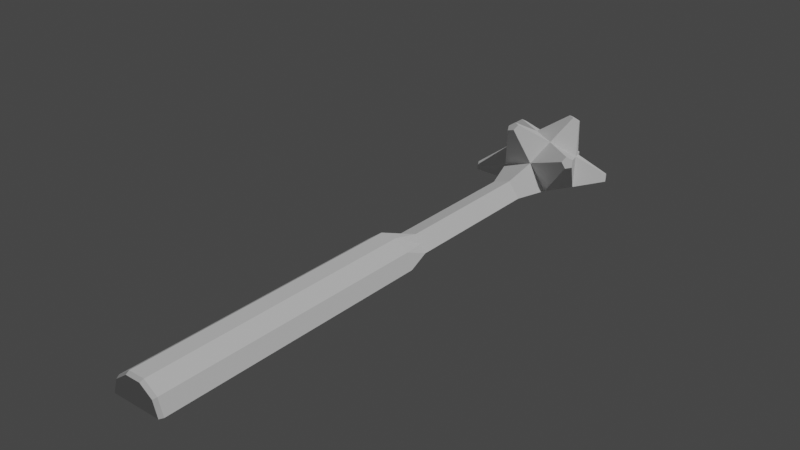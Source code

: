 # Source: stellated_dodecahedron_wand_3_3dp2.blend  (saved by Blender 2.82.7; exported with 4.5.12 LTS)
import bpy
from mathutils import Matrix  # noqa: F401  (used for matrix-valued properties, if any)

bpy.ops.wm.read_factory_settings(use_empty=True)
scene = bpy.context.scene
scene.name = 'Scene'

# ---- collections
col_collection = bpy.data.collections.new('Collection'); scene.collection.children.link(col_collection)

# ---- world
world_world = bpy.data.worlds.new('World'); scene.world = world_world
world_world.use_nodes = True; world_world.node_tree.nodes.clear()
_N = world_world.node_tree.nodes; _L = world_world.node_tree.links
n0 = _N.new('ShaderNodeOutputWorld'); n0.name = 'World Output'; n0.location = (300, 300)
n1 = _N.new('ShaderNodeBackground'); n1.name = 'Background'; n1.location = (10, 300)
n1.inputs[0].default_value = (0.05088, 0.05088, 0.05088, 1.0)
_L.new(n1.outputs[0], n0.inputs[0])
n0.is_active_output = True
world_world.color = (0.05088, 0.05088, 0.05088)
world_world.use_sun_shadow = False
world_world.sun_shadow_jitter_overblur = 0.0

# ---- lights
light_light = bpy.data.lights.new('Light', 'POINT')
light_light.transmission_factor = 0.0
light_light.energy = 1000.0
light_light.shadow_soft_size = 0.1
light_light.shadow_maximum_resolution = 0.006
light_light.use_absolute_resolution = True

# ---- meshes
me_icosphere_003 = bpy.data.meshes.new('Icosphere.003')
me_icosphere_003.from_pydata([(-0.01086, -0.004082, -3.605e-10), (-0.005445, 0.008615, 7.094e-10), (-0.01065, -0.004082, -0.002119), (-0.005341, 0.008615, -0.001062), (-0.01003, -0.004082, -0.004156), (-0.005031, 0.008615, -0.002084), (-0.009031, -0.004082, -0.006034), (-0.004528, 0.008615, -0.003025), (-0.00768, -0.004082, -0.00768), (-0.00385, 0.008615, -0.00385), (-0.006034, -0.004082, -0.009031), (-0.003025, 0.008615, -0.004528), (-0.004156, -0.004082, -0.01003), (-0.002084, 0.008615, -0.005031), (-0.002119, -0.004082, -0.01065), (-0.001062, 0.008615, -0.005341), (3.725e-09, -0.004082, -0.01086), (0.0, 0.008615, -0.005445), (0.002119, -0.004082, -0.01065), (0.001062, 0.008615, -0.005341), (0.004156, -0.004082, -0.01003), (0.002084, 0.008615, -0.005031), (0.006034, -0.004082, -0.009031), (0.003025, 0.008615, -0.004528), (0.00768, -0.004082, -0.00768), (0.00385, 0.008615, -0.00385), (0.009031, -0.004082, -0.006034), (0.004528, 0.008615, -0.003025), (0.01003, -0.004082, -0.004156), (0.005031, 0.008615, -0.002084), (0.01065, -0.004082, -0.002119), (0.005341, 0.008615, -0.001062), (0.01086, -0.004082, 9.418e-09), (0.005445, 0.008615, 5.366e-09), (-0.01086, -0.1531, 6.854e-10), (-0.01065, -0.1531, -0.002119), (-0.01003, -0.1531, -0.004156), (-0.009031, -0.1531, -0.006034), (-0.00768, -0.1531, -0.00768), (-0.006034, -0.1531, -0.009031), (-0.004156, -0.1531, -0.01003), (-0.002119, -0.1531, -0.01065), (4.47e-08, -0.1531, -0.01086), (0.002119, -0.1531, -0.01065), (0.004156, -0.1531, -0.01003), (0.006034, -0.1531, -0.009031), (0.00768, -0.1531, -0.00768), (0.009031, -0.1531, -0.006034), (0.01003, -0.1531, -0.004156), (0.01065, -0.1531, -0.002119), (0.01086, -0.1531, 1.046e-08), (-0.005445, 0.09113, -1.957e-11), (-0.005341, 0.09113, -0.001062), (-0.005031, 0.09113, -0.002084), (-0.004528, 0.09113, -0.003025), (-0.00385, 0.09113, -0.00385), (-0.003025, 0.09113, -0.004528), (-0.002084, 0.09113, -0.005031), (-0.001062, 0.09113, -0.005341), (-2.98e-08, 0.09113, -0.005445), (0.001062, 0.09113, -0.005341), (0.002084, 0.09113, -0.005031), (0.003025, 0.09113, -0.004528), (0.00385, 0.09113, -0.00385), (0.004527, 0.09113, -0.003025), (0.005031, 0.09113, -0.002084), (0.005341, 0.09113, -0.001062), (0.005445, 0.09113, 4.637e-09), (-0.008922, 0.1073, -9.01e-10), (-0.00875, 0.1073, -0.001741), (-0.008243, 0.1073, -0.003414), (-0.007418, 0.1073, -0.004957), (-0.006309, 0.1073, -0.006309), (-0.004957, 0.1073, -0.007418), (-0.003414, 0.1073, -0.008243), (-0.001741, 0.1073, -0.00875), (-4.843e-08, 0.1073, -0.008922), (0.001741, 0.1073, -0.00875), (0.003414, 0.1073, -0.008243), (0.004957, 0.1073, -0.007418), (0.006309, 0.1073, -0.006309), (0.007418, 0.1073, -0.004957), (0.008243, 0.1073, -0.003414), (0.00875, 0.1073, -0.001741), (0.008922, 0.1073, 7.015e-09), (-0.01671, 0.1261, -3.25e-09), (-0.01639, 0.1261, -0.003261), (-0.01544, 0.1261, -0.006396), (-0.0139, 0.1261, -0.009286), (-0.01182, 0.1261, -0.01182), (-0.009286, 0.1261, -0.0139), (-0.006396, 0.1261, -0.01544), (-0.003261, 0.1261, -0.01639), (-4.47e-08, 0.1261, -0.01671), (0.003261, 0.1261, -0.01639), (0.006396, 0.1261, -0.01544), (0.009285, 0.1261, -0.0139), (0.01182, 0.1261, -0.01182), (0.0139, 0.1261, -0.009286), (0.01544, 0.1261, -0.006396), (0.01639, 0.1261, -0.003261), (0.01671, 0.1261, 1.072e-08), (-0.01671, 0.1358, -3.498e-09), (-0.01639, 0.1358, -0.003261), (-0.01544, 0.1358, -0.006396), (-0.0139, 0.1358, -0.009286), (-0.01182, 0.1358, -0.01182), (-0.009286, 0.1358, -0.0139), (-0.006396, 0.1358, -0.01544), (-0.003261, 0.1358, -0.01639), (-4.843e-08, 0.1358, -0.01671), (0.003261, 0.1358, -0.01639), (0.006396, 0.1358, -0.01544), (0.009285, 0.1358, -0.0139), (0.01182, 0.1358, -0.01182), (0.0139, 0.1358, -0.009286), (0.01544, 0.1358, -0.006396), (0.01639, 0.1358, -0.003261), (0.01671, 0.1358, 1.047e-08), (-0.008374, 0.1502, -1.076e-09), (-0.008213, 0.1502, -0.001634), (-0.007737, 0.1502, -0.003205), (-0.006963, 0.1502, -0.004652), (-0.005921, 0.1502, -0.005921), (-0.004652, 0.1502, -0.006963), (-0.003205, 0.1502, -0.007737), (-0.001634, 0.1502, -0.008213), (-5.215e-08, 0.1502, -0.008374), (0.001634, 0.1502, -0.008213), (0.003205, 0.1502, -0.007737), (0.004652, 0.1502, -0.006963), (0.005921, 0.1502, -0.005921), (0.006963, 0.1502, -0.004652), (0.007737, 0.1502, -0.003205), (0.008213, 0.1502, -0.001634), (0.008374, 0.1502, 6.841e-09), (0.006393, 0.006393, 2.955e-09), (0.01448, 0.1084, -5.035e-05), (-0.01172, 0.1084, -0.008505), (-0.01896, 0.1229, -0.01375), (0.004452, 0.1084, -0.01379), (-0.007273, 0.1318, -0.02228), (0.007198, 0.1229, -0.02231), (-0.004493, 0.1463, -0.01378), (0.01892, 0.1318, -0.01382), (0.0117, 0.1463, -0.008551), (-0.00724, 0.09139, -0.005264), (0.002754, 0.09139, -0.008533), (0.008951, 0.09139, -3.937e-05), (-0.03091, 0.1088, -0.001968), (-0.03262, 0.1122, -0.003206), (-0.007696, 0.1088, -0.03003), (-0.01151, 0.1088, -0.02878), (-0.01322, 0.1122, -0.03002), (-0.01046, 0.1143, -0.03203), (-0.007047, 0.1122, -0.03204), (0.02828, 0.1122, -0.01662), (0.02616, 0.1088, -0.01662), (0.0238, 0.1088, -0.01986), (0.02444, 0.1122, -0.02187), (0.02721, 0.1143, -0.01987), (-0.02452, 0.1425, -0.02178), (-0.02728, 0.1404, -0.01976), (-0.02833, 0.1425, -0.01651), (-0.02622, 0.1459, -0.01652), (-0.02386, 0.1459, -0.01977), (0.01312, 0.1425, -0.03007), (0.01035, 0.1404, -0.03207), (0.006934, 0.1425, -0.03206), (0.00759, 0.1459, -0.03006), (0.01141, 0.1459, -0.02882), (0.03368, 0.1404, -8.844e-05), (0.03262, 0.1425, -0.003336), (0.03092, 0.1459, -0.002091), (0.002767, 0.1633, -0.002035), (-0.001055, 0.1633, -0.003269), (-0.00341, 0.1633, -1.476e-05), (-0.00724, 0.01139, -0.005264), (0.002754, 0.01139, -0.008533), (0.008951, 0.01139, -3.936e-05), (-0.01172, -0.005607, -0.008505), (0.004452, -0.005607, -0.01379), (0.009465, 0.1084, -0.006922), (0.005853, 0.09139, -0.004286), (0.02498, 0.1088, -0.01824), (0.005853, 0.01139, -0.004286), (0.0117, -0.005607, -0.008548), (-0.003633, 0.1084, -0.01115), (-0.002243, 0.09139, -0.006899), (-0.009604, 0.1088, -0.0294), (-0.002243, 0.01139, -0.006899), (-0.004491, -0.005607, -0.01377), (-0.0117, 0.1084, 1.692e-06), (-0.007229, 0.09139, -7.198e-06), (-0.007229, 0.01139, -7.196e-06), (-0.01172, -0.1556, -0.008505), (-0.004491, -0.1556, -0.01377), (0.004452, -0.1556, -0.01379), (0.0117, -0.1556, -0.008548), (0.01448, -0.1556, -5.044e-05), (-0.0109, -0.1576, -0.007911), (-0.004177, -0.1576, -0.01281), (0.004141, -0.1576, -0.01283), (0.01088, -0.1576, -0.007952), (0.01347, -0.1576, -4.841e-05), (-0.0202, 0.137, -8.186e-09), (-0.0234, 0.1318, 2.193e-09), (0.01172, 0.1463, 2.751e-09), (0.03092, 0.1459, 1.859e-08), (0.02796, 0.1307, -1.963e-05), (0.03366, 0.1404, 3.833e-09), (0.01446, -0.005607, 9.458e-09), (-0.01141, 0.151, 3.095e-09), (-0.01447, 0.1463, -2.837e-09), (0.0234, 0.1229, 8.941e-09), (0.002771, 0.1633, -2.926e-09), (-0.03366, 0.1143, -2.157e-08), (-0.03091, 0.1088, -6.528e-09), (-0.007229, 0.05977, -3.757e-10), (-0.01288, -0.001899, 5.637e-09), (-0.01446, -0.005607, -3.581e-09), (-0.01446, -0.007811, 8.117e-09), (-0.01446, -0.1556, 3.543e-09), (-0.01345, -0.1576, 7.32e-09), (-0.01041, 0.003926, -1.575e-06), (-0.007457, 0.09226, -3.374e-06)], [], [(0, 2, 3, 1), (2, 4, 5, 3), (4, 6, 7, 5), (6, 8, 9, 7), (8, 10, 11, 9), (10, 12, 13, 11), (12, 14, 15, 13), (14, 16, 17, 15), (16, 18, 19, 17), (18, 20, 21, 19), (20, 22, 23, 21), (22, 24, 25, 23), (24, 26, 27, 25), (26, 28, 29, 27), (28, 30, 31, 29), (136, 33, 31), (20, 44, 45, 22), (12, 40, 41, 14), (30, 49, 50, 32), (4, 36, 37, 6), (22, 45, 46, 24), (14, 41, 42, 16), (6, 37, 38, 8), (24, 46, 47, 26), (16, 42, 43, 18), (8, 38, 39, 10), (26, 47, 48, 28), (0, 34, 35, 2), (18, 43, 44, 20), (10, 39, 40, 12), (28, 48, 49, 30), (2, 35, 36, 4), (62, 79, 78, 61), (15, 58, 57, 13), (33, 67, 66, 31), (7, 54, 53, 5), (25, 63, 62, 23), (17, 59, 58, 15), (9, 55, 54, 7), (27, 64, 63, 25), (19, 60, 59, 17), (11, 56, 55, 9), (29, 65, 64, 27), (3, 52, 51, 1), (21, 61, 60, 19), (13, 57, 56, 11), (31, 66, 65, 29), (5, 53, 52, 3), (23, 62, 61, 21), (63, 80, 79, 62), (64, 81, 80, 63), (65, 82, 81, 64), (52, 69, 68, 51), (66, 83, 82, 65), (53, 70, 69, 52), (67, 84, 83, 66), (54, 71, 70, 53), (55, 72, 71, 54), (56, 73, 72, 55), (57, 74, 73, 56), (58, 75, 74, 57), (59, 76, 75, 58), (60, 77, 76, 59), (61, 78, 77, 60), (93, 110, 109, 92), (75, 92, 91, 74), (76, 93, 92, 75), (77, 94, 93, 76), (78, 95, 94, 77), (79, 96, 95, 78), (80, 97, 96, 79), (81, 98, 97, 80), (82, 99, 98, 81), (69, 86, 85, 68), (83, 100, 99, 82), (70, 87, 86, 69), (84, 101, 100, 83), (71, 88, 87, 70), (72, 89, 88, 71), (73, 90, 89, 72), (74, 91, 90, 73), (113, 130, 129, 112), (94, 111, 110, 93), (95, 112, 111, 94), (96, 113, 112, 95), (97, 114, 113, 96), (98, 115, 114, 97), (99, 116, 115, 98), (86, 103, 102, 85), (100, 117, 116, 99), (87, 104, 103, 86), (101, 118, 117, 100), (88, 105, 104, 87), (89, 106, 105, 88), (90, 107, 106, 89), (91, 108, 107, 90), (92, 109, 108, 91), (114, 131, 130, 113), (115, 132, 131, 114), (116, 133, 132, 115), (103, 120, 119, 102), (117, 134, 133, 116), (104, 121, 120, 103), (118, 135, 134, 117), (105, 122, 121, 104), (106, 123, 122, 105), (107, 124, 123, 106), (108, 125, 124, 107), (109, 126, 125, 108), (110, 127, 126, 109), (111, 128, 127, 110), (112, 129, 128, 111), (119, 120, 121, 122, 123, 124, 125, 126, 127, 128, 129, 130, 131, 132, 133, 134, 135), (50, 49, 48, 47, 46, 45, 44, 43, 42, 41, 40, 39, 38, 37, 36, 35, 34), (187, 188, 146, 138), (182, 183, 147, 140), (149, 217, 216, 150), (139, 150, 216, 206), (138, 149, 150, 139), (151, 189, 152, 153, 154, 155), (187, 189, 151, 140), (139, 153, 152, 138), (141, 154, 153, 139), (142, 155, 154, 141), (140, 151, 155, 142), (156, 157, 184, 158, 159, 160), (137, 157, 156, 214), (182, 184, 157, 137), (142, 159, 158, 140), (144, 160, 159, 142), (214, 156, 160, 144), (161, 162, 163, 164, 165), (139, 162, 161, 141), (143, 165, 164, 213), (141, 161, 165, 143), (166, 167, 168, 169, 170), (142, 167, 166, 144), (141, 168, 167, 142), (143, 169, 168, 141), (145, 170, 169, 143), (144, 166, 170, 145), (172, 171, 209), (145, 173, 172, 144), (145, 174, 215, 207), (143, 175, 174, 145), (188, 190, 177, 146), (183, 185, 178, 147), (224, 219, 1), (190, 191, 180, 177), (185, 186, 181, 178), (179, 211, 186, 185), (148, 179, 185, 183), (140, 158, 184, 182), (137, 148, 183, 182), (178, 181, 191, 190), (147, 178, 190, 188), (138, 152, 189, 187), (140, 147, 188, 187), (219, 224, 180), (146, 177, 194, 218, 193), (138, 146, 193, 225, 192), (195, 222, 221), (191, 196, 195, 180), (181, 197, 196, 191), (186, 198, 197, 181), (211, 199, 198, 186), (195, 200, 223, 222), (196, 201, 200, 195), (197, 202, 201, 196), (198, 203, 202, 197), (199, 204, 203, 198), (217, 149, 138, 192), (206, 163, 162, 139), (204, 223, 200, 201, 202, 203), (207, 208, 173, 145), (135, 207, 215), (50, 34, 223), (205, 164, 163), (212, 175, 143), (176, 215, 174, 175), (208, 210, 171, 172, 173), (31, 30, 136), (30, 32, 136), (194, 177, 224), (177, 180, 224), (180, 220, 219), (220, 180, 221), (180, 195, 221), (213, 205, 102), (213, 102, 119), (215, 176, 119), (176, 212, 119), (212, 213, 119), (119, 135, 215), (210, 208, 118), (208, 207, 118), (101, 209, 118), (209, 210, 118), (135, 118, 207), (214, 209, 101), (101, 84, 137), (84, 67, 148), (51, 68, 193), (68, 85, 192), (85, 102, 206), (102, 205, 206), (206, 216, 85), (216, 217, 85), (217, 192, 85), (193, 218, 51), (218, 194, 1), (137, 214, 101), (148, 137, 84), (68, 225, 193), (179, 148, 67), (1, 51, 218), (224, 1, 194), (219, 220, 0), (0, 1, 219), (220, 221, 0), (221, 222, 34), (222, 223, 34), (223, 204, 50), (204, 199, 50), (179, 67, 33), (179, 33, 136, 32), (34, 0, 221), (211, 179, 32), (211, 32, 50), (199, 211, 50), (163, 206, 205), (205, 213, 164), (143, 213, 212), (212, 176, 175), (68, 192, 225), (144, 172, 209), (214, 144, 209), (209, 171, 210)])
_uv = me_icosphere_003.uv_layers.new(name='UVMap')
_uv.uv.foreach_set('vector', [0.75, 0.5, 0.7188, 0.5, 0.7188, 1.0, 0.75, 1.0, 0.7188, 0.5, 0.6875, 0.5, 0.6875, 1.0, 0.7188, 1.0, 0.6875, 0.5, 0.6562, 0.5, 0.6562, 1.0, 0.6875, 1.0, 0.6562, 0.5, 0.625, 0.5, 0.625, 1.0, 0.6562, 1.0, 0.625, 0.5, 0.5938, 0.5, 0.5938, 1.0, 0.625, 1.0, 0.5938, 0.5, 0.5625, 0.5, 0.5625, 1.0, 0.5938, 1.0, 0.5625, 0.5, 0.5312, 0.5, 0.5312, 1.0, 0.5625, 1.0, 0.5312, 0.5, 0.5, 0.5, 0.5, 1.0, 0.5312, 1.0, 0.5, 0.5, 0.4688, 0.5, 0.4688, 1.0, 0.5, 1.0, 0.4688, 0.5, 0.4375, 0.5, 0.4375, 1.0, 0.4688, 1.0, 0.4375, 0.5, 0.4062, 0.5, 0.4062, 1.0, 0.4375, 1.0, 0.4062, 0.5, 0.375, 0.5, 0.375, 1.0, 0.4062, 1.0, 0.375, 0.5, 0.3438, 0.5, 0.3438, 1.0, 0.375, 1.0, 0.3438, 0.5, 0.3125, 0.5, 0.3125, 1.0, 0.3438, 1.0, 0.3125, 0.5, 0.2812, 0.5, 0.2812, 1.0, 0.3125, 1.0, 0.25, 0.9125, 0.25, 1.0, 0.2812, 1.0, 0.4375, 0.5, 0.4375, 0.5, 0.4062, 0.5, 0.4062, 0.5, 0.5625, 0.5, 0.5625, 0.5, 0.5312, 0.5, 0.5312, 0.5, 0.2812, 0.5, 0.2812, 0.5, 0.25, 0.5, 0.25, 0.5, 0.6875, 0.5, 0.6875, 0.5, 0.6562, 0.5, 0.6562, 0.5, 0.4062, 0.5, 0.4062, 0.5, 0.375, 0.5, 0.375, 0.5, 0.5312, 0.5, 0.5312, 0.5, 0.5, 0.5, 0.5, 0.5, 0.6562, 0.5, 0.6562, 0.5, 0.625, 0.5, 0.625, 0.5, 0.375, 0.5, 0.375, 0.5, 0.3438, 0.5, 0.3438, 0.5, 0.5, 0.5, 0.5, 0.5, 0.4688, 0.5, 0.4688, 0.5, 0.625, 0.5, 0.625, 0.5, 0.5938, 0.5, 0.5938, 0.5, 0.3438, 0.5, 0.3438, 0.5, 0.3125, 0.5, 0.3125, 0.5, 0.75, 0.5, 0.75, 0.5, 0.7188, 0.5, 0.7188, 0.5, 0.4688, 0.5, 0.4688, 0.5, 0.4375, 0.5, 0.4375, 0.5, 0.5938, 0.5, 0.5938, 0.5, 0.5625, 0.5, 0.5625, 0.5, 0.3125, 0.5, 0.3125, 0.5, 0.2812, 0.5, 0.2812, 0.5, 0.7188, 0.5, 0.7188, 0.5, 0.6875, 0.5, 0.6875, 0.5, 0.4062, 1.0, 0.4062, 1.0, 0.4375, 1.0, 0.4375, 1.0, 0.5312, 1.0, 0.5312, 1.0, 0.5625, 1.0, 0.5625, 1.0, 0.25, 1.0, 0.25, 1.0, 0.2812, 1.0, 0.2812, 1.0, 0.6562, 1.0, 0.6562, 1.0, 0.6875, 1.0, 0.6875, 1.0, 0.375, 1.0, 0.375, 1.0, 0.4062, 1.0, 0.4062, 1.0, 0.5, 1.0, 0.5, 1.0, 0.5312, 1.0, 0.5312, 1.0, 0.625, 1.0, 0.625, 1.0, 0.6562, 1.0, 0.6562, 1.0, 0.3438, 1.0, 0.3438, 1.0, 0.375, 1.0, 0.375, 1.0, 0.4688, 1.0, 0.4688, 1.0, 0.5, 1.0, 0.5, 1.0, 0.5938, 1.0, 0.5938, 1.0, 0.625, 1.0, 0.625, 1.0, 0.3125, 1.0, 0.3125, 1.0, 0.3438, 1.0, 0.3438, 1.0, 0.7188, 1.0, 0.7188, 1.0, 0.75, 1.0, 0.75, 1.0, 0.4375, 1.0, 0.4375, 1.0, 0.4688, 1.0, 0.4688, 1.0, 0.5625, 1.0, 0.5625, 1.0, 0.5938, 1.0, 0.5938, 1.0, 0.2812, 1.0, 0.2812, 1.0, 0.3125, 1.0, 0.3125, 1.0, 0.6875, 1.0, 0.6875, 1.0, 0.7188, 1.0, 0.7188, 1.0, 0.4062, 1.0, 0.4062, 1.0, 0.4375, 1.0, 0.4375, 1.0, 0.375, 1.0, 0.375, 1.0, 0.4062, 1.0, 0.4062, 1.0, 0.3438, 1.0, 0.3438, 1.0, 0.375, 1.0, 0.375, 1.0, 0.3125, 1.0, 0.3125, 1.0, 0.3438, 1.0, 0.3438, 1.0, 0.7188, 1.0, 0.7188, 1.0, 0.75, 1.0, 0.75, 1.0, 0.2812, 1.0, 0.2812, 1.0, 0.3125, 1.0, 0.3125, 1.0, 0.6875, 1.0, 0.6875, 1.0, 0.7188, 1.0, 0.7188, 1.0, 0.25, 1.0, 0.25, 1.0, 0.2812, 1.0, 0.2812, 1.0, 0.6562, 1.0, 0.6562, 1.0, 0.6875, 1.0, 0.6875, 1.0, 0.625, 1.0, 0.625, 1.0, 0.6562, 1.0, 0.6562, 1.0, 0.5938, 1.0, 0.5938, 1.0, 0.625, 1.0, 0.625, 1.0, 0.5625, 1.0, 0.5625, 1.0, 0.5938, 1.0, 0.5938, 1.0, 0.5312, 1.0, 0.5312, 1.0, 0.5625, 1.0, 0.5625, 1.0, 0.5, 1.0, 0.5, 1.0, 0.5312, 1.0, 0.5312, 1.0, 0.4688, 1.0, 0.4688, 1.0, 0.5, 1.0, 0.5, 1.0, 0.4375, 1.0, 0.4375, 1.0, 0.4688, 1.0, 0.4688, 1.0, 0.5, 1.0, 0.5, 1.0, 0.5312, 1.0, 0.5312, 1.0, 0.5312, 1.0, 0.5312, 1.0, 0.5625, 1.0, 0.5625, 1.0, 0.5, 1.0, 0.5, 1.0, 0.5312, 1.0, 0.5312, 1.0, 0.4688, 1.0, 0.4688, 1.0, 0.5, 1.0, 0.5, 1.0, 0.4375, 1.0, 0.4375, 1.0, 0.4688, 1.0, 0.4688, 1.0, 0.4062, 1.0, 0.4062, 1.0, 0.4375, 1.0, 0.4375, 1.0, 0.375, 1.0, 0.375, 1.0, 0.4062, 1.0, 0.4062, 1.0, 0.3438, 1.0, 0.3438, 1.0, 0.375, 1.0, 0.375, 1.0, 0.3125, 1.0, 0.3125, 1.0, 0.3438, 1.0, 0.3438, 1.0, 0.7188, 1.0, 0.7188, 1.0, 0.75, 1.0, 0.75, 1.0, 0.2812, 1.0, 0.2812, 1.0, 0.3125, 1.0, 0.3125, 1.0, 0.6875, 1.0, 0.6875, 1.0, 0.7188, 1.0, 0.7188, 1.0, 0.25, 1.0, 0.25, 1.0, 0.2812, 1.0, 0.2812, 1.0, 0.6562, 1.0, 0.6562, 1.0, 0.6875, 1.0, 0.6875, 1.0, 0.625, 1.0, 0.625, 1.0, 0.6562, 1.0, 0.6562, 1.0, 0.5938, 1.0, 0.5938, 1.0, 0.625, 1.0, 0.625, 1.0, 0.5625, 1.0, 0.5625, 1.0, 0.5938, 1.0, 0.5938, 1.0, 0.4062, 1.0, 0.4062, 1.0, 0.4375, 1.0, 0.4375, 1.0, 0.4688, 1.0, 0.4688, 1.0, 0.5, 1.0, 0.5, 1.0, 0.4375, 1.0, 0.4375, 1.0, 0.4688, 1.0, 0.4688, 1.0, 0.4062, 1.0, 0.4062, 1.0, 0.4375, 1.0, 0.4375, 1.0, 0.375, 1.0, 0.375, 1.0, 0.4062, 1.0, 0.4062, 1.0, 0.3438, 1.0, 0.3438, 1.0, 0.375, 1.0, 0.375, 1.0, 0.3125, 1.0, 0.3125, 1.0, 0.3438, 1.0, 0.3438, 1.0, 0.7188, 1.0, 0.7188, 1.0, 0.75, 1.0, 0.75, 1.0, 0.2812, 1.0, 0.2812, 1.0, 0.3125, 1.0, 0.3125, 1.0, 0.6875, 1.0, 0.6875, 1.0, 0.7188, 1.0, 0.7188, 1.0, 0.25, 1.0, 0.25, 1.0, 0.2812, 1.0, 0.2812, 1.0, 0.6562, 1.0, 0.6562, 1.0, 0.6875, 1.0, 0.6875, 1.0, 0.625, 1.0, 0.625, 1.0, 0.6562, 1.0, 0.6562, 1.0, 0.5938, 1.0, 0.5938, 1.0, 0.625, 1.0, 0.625, 1.0, 0.5625, 1.0, 0.5625, 1.0, 0.5938, 1.0, 0.5938, 1.0, 0.5312, 1.0, 0.5312, 1.0, 0.5625, 1.0, 0.5625, 1.0, 0.375, 1.0, 0.375, 1.0, 0.4062, 1.0, 0.4062, 1.0, 0.3438, 1.0, 0.3438, 1.0, 0.375, 1.0, 0.375, 1.0, 0.3125, 1.0, 0.3125, 1.0, 0.3438, 1.0, 0.3438, 1.0, 0.7188, 1.0, 0.7188, 1.0, 0.75, 1.0, 0.75, 1.0, 0.2812, 1.0, 0.2812, 1.0, 0.3125, 1.0, 0.3125, 1.0, 0.6875, 1.0, 0.6875, 1.0, 0.7188, 1.0, 0.7188, 1.0, 0.25, 1.0, 0.25, 1.0, 0.2812, 1.0, 0.2812, 1.0, 0.6562, 1.0, 0.6562, 1.0, 0.6875, 1.0, 0.6875, 1.0, 0.625, 1.0, 0.625, 1.0, 0.6562, 1.0, 0.6562, 1.0, 0.5938, 1.0, 0.5938, 1.0, 0.625, 1.0, 0.625, 1.0, 0.5625, 1.0, 0.5625, 1.0, 0.5938, 1.0, 0.5938, 1.0, 0.5312, 1.0, 0.5312, 1.0, 0.5625, 1.0, 0.5625, 1.0, 0.5, 1.0, 0.5, 1.0, 0.5312, 1.0, 0.5312, 1.0, 0.4688, 1.0, 0.4688, 1.0, 0.5, 1.0, 0.5, 1.0, 0.4375, 1.0, 0.4375, 1.0, 0.4688, 1.0, 0.4688, 1.0, 0.49, 0.25, 0.4854, 0.2032, 0.4717, 0.1582, 0.4496, 0.1167, 0.4197, 0.08029, 0.3833, 0.05045, 0.3418, 0.02827, 0.2968, 0.01461, 0.25, 0.01, 0.2032, 0.01461, 0.1582, 0.02827, 0.1167, 0.05045, 0.08029, 0.08029, 0.05045, 0.1167, 0.02827, 0.1582, 0.01461, 0.2032, 0.01, 0.25, 0.51, 0.25, 0.5146, 0.2032, 0.5283, 0.1582, 0.5504, 0.1167, 0.5803, 0.08029, 0.6167, 0.05045, 0.6582, 0.02827, 0.7032, 0.01461, 0.75, 0.01, 0.7968, 0.01461, 0.8418, 0.02827, 0.8833, 0.05045, 0.9197, 0.08029, 0.9496, 0.1167, 0.9717, 0.1582, 0.9854, 0.2032, 0.99, 0.25, 0.1165, 0.04438, 0.1165, 0.04438, 0.1364, 0.07873, 0.1364, 0.07873, 0.09091, 0.01002, 0.09091, 0.01002, 0.0967, 0.01002, 0.0967, 0.01002, 0.2727, 0.105, 0.2505, 0.09211, 0.1945, 0.1575, 0.2727, 0.1575, 0.2727, 0.1575, 0.2727, 0.1575, 0.1945, 0.1575, 0.1935, 0.1575, 0.2727, 0.105, 0.2727, 0.105, 0.2727, 0.1575, 0.2727, 0.1575, 0.4545, 0.105, 0.4318, 0.09185, 0.4091, 0.07873, 0.3694, 0.1474, 0.3752, 0.1575, 0.4545, 0.1575, 0.4318, 0.09185, 0.4318, 0.09185, 0.4545, 0.105, 0.4545, 0.105, 0.3694, 0.1474, 0.3694, 0.1474, 0.4091, 0.07873, 0.4091, 0.07873, 0.3752, 0.1575, 0.3752, 0.1575, 0.3694, 0.1474, 0.3694, 0.1474, 0.4545, 0.1575, 0.4545, 0.1575, 0.3752, 0.1575, 0.3752, 0.1575, 0.4545, 0.105, 0.4545, 0.105, 0.4545, 0.1575, 0.4545, 0.1575, 0.6364, 0.2099, 0.6364, 0.1575, 0.5967, 0.1575, 0.557, 0.1575, 0.5512, 0.1675, 0.5909, 0.2362, 0.6364, 0.1575, 0.6364, 0.1575, 0.6364, 0.2099, 0.6364, 0.2099, 0.5967, 0.1575, 0.5967, 0.1575, 0.6364, 0.1575, 0.6364, 0.1575, 0.5512, 0.1675, 0.5512, 0.1675, 0.557, 0.1575, 0.557, 0.1575, 0.5909, 0.2362, 0.5909, 0.2362, 0.5512, 0.1675, 0.5512, 0.1675, 0.6364, 0.2099, 0.6364, 0.2099, 0.5909, 0.2362, 0.5909, 0.2362, 0.3636, 0.2624, 0.3182, 0.2362, 0.2785, 0.3049, 0.2843, 0.3149, 0.3636, 0.3149, 0.3182, 0.2362, 0.3182, 0.2362, 0.3636, 0.2624, 0.3636, 0.2624, 0.3636, 0.3149, 0.3636, 0.3149, 0.2843, 0.3149, 0.2843, 0.3149, 0.3636, 0.2624, 0.3636, 0.2624, 0.3636, 0.3149, 0.3636, 0.3149, 0.5455, 0.2624, 0.5, 0.2362, 0.4603, 0.3049, 0.4661, 0.3149, 0.5455, 0.3149, 0.5, 0.2362, 0.5, 0.2362, 0.5455, 0.2624, 0.5455, 0.2624, 0.4603, 0.3049, 0.4603, 0.3049, 0.5, 0.2362, 0.5, 0.2362, 0.4661, 0.3149, 0.4661, 0.3149, 0.4603, 0.3049, 0.4603, 0.3049, 0.5455, 0.3149, 0.5455, 0.3149, 0.4661, 0.3149, 0.4661, 0.3149, 0.5455, 0.2624, 0.5455, 0.2624, 0.5455, 0.3149, 0.5455, 0.3149, 0.6422, 0.3049, 0.6818, 0.2362, 0.682, 0.2363, 0.6479, 0.3149, 0.6479, 0.3149, 0.6422, 0.3049, 0.6422, 0.3049, 0.9033, 0.4624, 0.9033, 0.4624, 0.8832, 0.4275, 0.8834, 0.4278, 0.9149, 0.4624, 0.9149, 0.4624, 0.9033, 0.4624, 0.9033, 0.4624, 0.1165, 0.04438, 0.1165, 0.04438, 0.1364, 0.07873, 0.1364, 0.07873, 0.09091, 0.01002, 0.09091, 0.01002, 0.0967, 0.01002, 0.0967, 0.01002, 0.7435, 0.6225, 0.7419, 0.6262, 0.7466, 0.6196, 0.1165, 0.04438, 0.1165, 0.04438, 0.1364, 0.07873, 0.1364, 0.07873, 0.09091, 0.01002, 0.09091, 0.01002, 0.0967, 0.01002, 0.0967, 0.01002, 0.08512, 0.01002, 0.08512, 0.01002, 0.09091, 0.01002, 0.09091, 0.01002, 0.08512, 0.01002, 0.08512, 0.01002, 0.09091, 0.01002, 0.09091, 0.01002, 0.557, 0.1575, 0.557, 0.1575, 0.5967, 0.1575, 0.5967, 0.1575, 0.08512, 0.01002, 0.08512, 0.01002, 0.09091, 0.01002, 0.09091, 0.01002, 0.0967, 0.01002, 0.0967, 0.01002, 0.1165, 0.04438, 0.1165, 0.04438, 0.0967, 0.01002, 0.0967, 0.01002, 0.1165, 0.04438, 0.1165, 0.04438, 0.4091, 0.07873, 0.4091, 0.07873, 0.4318, 0.09185, 0.4318, 0.09185, 0.0967, 0.01002, 0.0967, 0.01002, 0.1165, 0.04438, 0.1165, 0.04438, 0.1136, 0.09185, 0.1136, 0.09185, 0.1364, 0.07873, 0.1364, 0.07873, 0.1364, 0.07873, 0.1136, 0.09185, 0.1136, 0.09185, 0.1136, 0.09185, 0.1364, 0.07873, 0.1364, 0.07873, 0.1136, 0.09185, 0.1136, 0.09186, 0.1136, 0.09185, 0.1364, 0.07873, 0.1137, 0.09184, 0.1136, 0.09185, 0.1165, 0.04438, 0.1165, 0.04438, 0.1364, 0.07873, 0.1364, 0.07873, 0.0967, 0.01002, 0.0967, 0.01002, 0.1165, 0.04438, 0.1165, 0.04438, 0.09091, 0.01002, 0.09091, 0.01002, 0.0967, 0.01002, 0.0967, 0.01002, 0.08512, 0.01002, 0.08512, 0.01002, 0.09091, 0.01002, 0.09091, 0.01002, 0.1364, 0.07873, 0.1364, 0.07873, 0.1137, 0.09184, 0.1137, 0.09184, 0.1165, 0.04438, 0.1165, 0.04438, 0.1364, 0.07873, 0.1364, 0.07873, 0.0967, 0.01002, 0.0967, 0.01002, 0.1165, 0.04438, 0.1165, 0.04438, 0.09091, 0.01002, 0.09091, 0.01002, 0.0967, 0.01002, 0.0967, 0.01002, 0.08512, 0.01002, 0.08512, 0.01002, 0.09091, 0.01002, 0.09091, 0.01002, 0.2505, 0.09211, 0.2727, 0.105, 0.2727, 0.105, 0.25, 0.09185, 0.2785, 0.3049, 0.2785, 0.3049, 0.3182, 0.2362, 0.3182, 0.2362, 0.085, 0.01024, 0.1137, 0.09184, 0.1364, 0.07873, 0.1165, 0.04438, 0.0967, 0.01002, 0.09091, 0.01002, 0.6878, 0.3149, 0.6892, 0.3149, 0.6479, 0.3149, 0.6479, 0.3149, 0.7552, 0.5311, 0.7573, 0.5336, 0.7517, 0.5229, 0.7568, 0.7207, 0.7432, 0.7207, 0.7416, 0.7235, 0.2806, 0.3085, 0.2843, 0.3149, 0.2785, 0.3049, 0.9545, 0.3937, 0.9149, 0.4624, 0.9149, 0.4624, 0.9543, 0.3935, 0.8832, 0.4275, 0.9033, 0.4624, 0.9149, 0.4624, 0.6892, 0.3149, 0.6831, 0.2369, 0.6818, 0.2362, 0.6422, 0.3049, 0.6479, 0.3149, 0.2812, 1.0, 0.2812, 0.5, 0.25, 0.9125, 0.2812, 0.5, 0.25, 0.5, 0.25, 0.9125, 0.1136, 0.09185, 0.1364, 0.07873, 0.1136, 0.09185, 0.1364, 0.07873, 0.1364, 0.07873, 0.1136, 0.09185, 0.1364, 0.07873, 0.1137, 0.09184, 0.1136, 0.09185, 0.1137, 0.09184, 0.1364, 0.07873, 0.1136, 0.09185, 0.1364, 0.07873, 0.1364, 0.07873, 0.1136, 0.09185, 0.741, 0.5336, 0.7374, 0.5394, 0.7396, 0.5401, 0.741, 0.5336, 0.7396, 0.5401, 0.7448, 0.5311, 0.7517, 0.5229, 0.7479, 0.5229, 0.7448, 0.5311, 0.7479, 0.5229, 0.7429, 0.5306, 0.7448, 0.5311, 0.7429, 0.5306, 0.741, 0.5336, 0.7448, 0.5311, 0.7448, 0.5311, 0.7552, 0.5311, 0.7517, 0.5229, 0.771, 0.5372, 0.7693, 0.5338, 0.7604, 0.5401, 0.7693, 0.5338, 0.7573, 0.5336, 0.7604, 0.5401, 0.7604, 0.5462, 0.7675, 0.5433, 0.7604, 0.5401, 0.7675, 0.5433, 0.771, 0.5372, 0.7604, 0.5401, 0.7552, 0.5311, 0.7604, 0.5401, 0.7573, 0.5336, 0.7646, 0.5482, 0.7675, 0.5433, 0.7604, 0.5462, 0.7604, 0.5462, 0.7556, 0.558, 0.7591, 0.5573, 0.7556, 0.558, 0.7534, 0.568, 0.7556, 0.5679, 0.7466, 0.568, 0.7444, 0.558, 0.7455, 0.5679, 0.7444, 0.558, 0.7396, 0.5462, 0.7427, 0.5573, 0.7396, 0.5462, 0.7396, 0.5401, 0.7354, 0.5426, 0.7396, 0.5401, 0.7374, 0.5394, 0.7354, 0.5426, 0.7354, 0.5426, 0.729, 0.5536, 0.7396, 0.5462, 0.729, 0.5536, 0.7307, 0.557, 0.7396, 0.5462, 0.7307, 0.557, 0.7427, 0.5573, 0.7396, 0.5462, 0.7455, 0.5679, 0.7455, 0.5876, 0.7466, 0.568, 0.7455, 0.5876, 0.7455, 0.6179, 0.7466, 0.6196, 0.7591, 0.5573, 0.7646, 0.5482, 0.7604, 0.5462, 0.7556, 0.5679, 0.7591, 0.5573, 0.7556, 0.558, 0.7444, 0.558, 0.7453, 0.5673, 0.7455, 0.5679, 0.7556, 0.6179, 0.7556, 0.5679, 0.7534, 0.568, 0.7466, 0.6196, 0.7466, 0.568, 0.7455, 0.5876, 0.7435, 0.6225, 0.7466, 0.6196, 0.7455, 0.6179, 0.7419, 0.6262, 0.741, 0.6285, 0.7432, 0.6276, 0.7432, 0.6276, 0.7466, 0.6196, 0.7419, 0.6262, 0.741, 0.6285, 0.741, 0.6299, 0.7432, 0.6276, 0.741, 0.6299, 0.741, 0.7223, 0.7432, 0.7207, 0.741, 0.7223, 0.7416, 0.7235, 0.7432, 0.7207, 0.7416, 0.7235, 0.7584, 0.7235, 0.7568, 0.7207, 0.7584, 0.7235, 0.759, 0.7223, 0.7568, 0.7207, 0.7556, 0.6179, 0.7534, 0.568, 0.7534, 0.6196, 0.7556, 0.6179, 0.7534, 0.6196, 0.754, 0.621, 0.7568, 0.6276, 0.7432, 0.7207, 0.7432, 0.6276, 0.741, 0.6299, 0.759, 0.6285, 0.7556, 0.6179, 0.7568, 0.6276, 0.759, 0.6285, 0.7568, 0.6276, 0.7568, 0.7207, 0.759, 0.7223, 0.759, 0.6285, 0.7568, 0.7207, 0.2785, 0.3049, 0.2785, 0.3049, 0.2806, 0.3085, 0.2806, 0.3085, 0.2843, 0.3149, 0.2843, 0.3149, 0.9149, 0.4624, 0.9545, 0.3937, 0.9545, 0.3937, 0.9545, 0.3937, 0.9545, 0.3937, 0.9149, 0.4624, 0.7444, 0.558, 0.7427, 0.5573, 0.7453, 0.5673, 0.6422, 0.3049, 0.6422, 0.3049, 0.682, 0.2363, 0.6818, 0.2362, 0.6422, 0.3049, 0.682, 0.2363, 0.682, 0.2363, 0.6818, 0.2362, 0.6831, 0.2369])
me_icosphere_003.use_remesh_fix_poles = True
me_icosphere_003.use_remesh_preserve_attributes = False
me_icosphere_003.use_mirror_vertex_groups = False
me_icosphere_003.update()

# ---- objects
ob_light = bpy.data.objects.new('Light', light_light)
ob_icosphere_002 = bpy.data.objects.new('Icosphere.002', me_icosphere_003)

# ---- transforms, parenting, visibility, modifiers, constraints
ob_light.location = (4.076, 1.005, 5.904)
ob_light.rotation_euler = (0.6503, 0.05522, 1.867)
ob_light.lock_rotations_4d = False
ob_light.empty_display_type = 'ARROWS'
ob_light.color = (0.0, 0.0, 0.0, 0.0)
ob_light.lineart.crease_threshold = 0.0
ob_icosphere_002.location = (0.0, 0.0, 0.0)
ob_icosphere_002.scale = (1.0, 1.0, -1.0)
ob_icosphere_002.lineart.crease_threshold = 0.0

# ---- collection membership
col_collection.objects.link(ob_light)
col_collection.objects.link(ob_icosphere_002)

# ---- scene / render settings (as saved in the file)
scene.frame_start = 1; scene.frame_end = 250; scene.frame_set(0)
scene.render.engine = 'BLENDER_EEVEE_NEXT'
scene.cycles.use_denoising = False
scene.cycles.samples = 128
scene.cycles.sampling_pattern = 'TABULATED_SOBOL'
scene.cycles.use_adaptive_sampling = False
scene.cycles.use_light_tree = False
scene.view_settings.view_transform = 'Filmic'
bpy.context.view_layer.update()

# ---- added for rendering (the .blend has no active camera): camera
cam_auto = bpy.data.cameras.new('AutoCamera')
cam_auto.lens = 50.0
cam_auto.sensor_width = 36.0
cam_auto.clip_end = 1000.0
ob_auto_camera = bpy.data.objects.new('AutoCamera', cam_auto)
scene.collection.objects.link(ob_auto_camera)
ob_auto_camera.location = (0.304823, -0.362934, 0.259882)
ob_auto_camera.rotation_euler = (1.09748, -7.21219e-08, 0.694738)
scene.camera = ob_auto_camera
bpy.context.view_layer.update()
